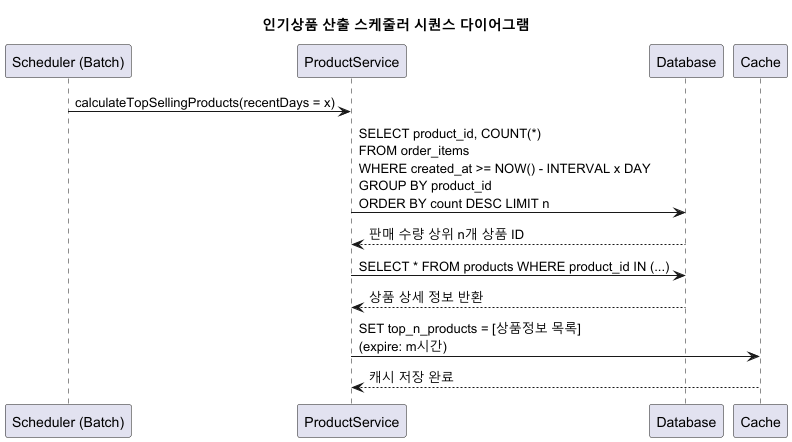

The diagram above was rendered by PlantUML. Its source (embedded in the PNG):
@startuml
title 인기상품 산출 스케줄러 시퀀스 다이어그램

participant "Scheduler (Batch)" as Scheduler
participant "ProductService" as Product
participant Database
participant "Cache" as Cache

Scheduler -> Product : calculateTopSellingProducts(recentDays = x)

Product -> Database : SELECT product_id, COUNT(*)\nFROM order_items\nWHERE created_at >= NOW() - INTERVAL x DAY\nGROUP BY product_id\nORDER BY count DESC LIMIT n
Database --> Product : 판매 수량 상위 n개 상품 ID

Product -> Database : SELECT * FROM products WHERE product_id IN (...)
Database --> Product : 상품 상세 정보 반환

Product -> Cache : SET top_n_products = [상품정보 목록]\n(expire: m시간)
Cache --> Product : 캐시 저장 완료

@enduml